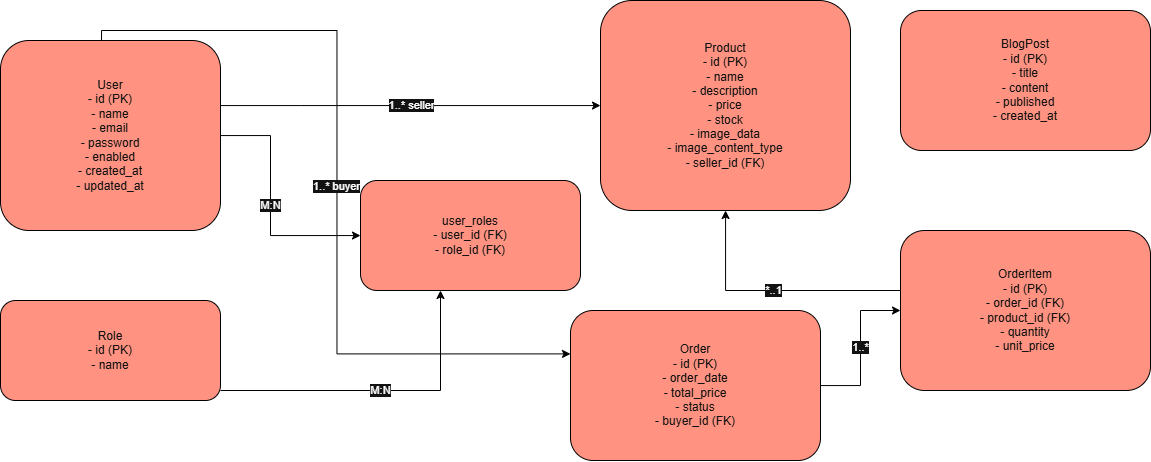

The diagram above was exported from draw.io. Its source (the exported page's mxGraphModel, read from the mxfile embedded in the PNG):
<mxGraphModel dx="1212" dy="628" grid="0" gridSize="10" guides="1" tooltips="1" connect="1" arrows="1" fold="1" page="1" pageScale="1" pageWidth="850" pageHeight="1100" background="light-dark(#FFFFFF,#FFFFFF)" math="0" shadow="0">
  <root>
    <mxCell id="0" />
    <mxCell id="1" parent="0" />
    <mxCell id="G9eist3GmMEE2IVjLvo6-1" parent="1" style="rounded=1;whiteSpace=wrap;html=1;fillColor=#e51400;strokeColor=light-dark(#B20000,#000000);fontColor=#ffffff;" value="User&#10;- id (PK)&#10;- name&#10;- email&#10;- password&#10;- enabled&#10;- created_at&#10;- updated_at" vertex="1">
      <mxGeometry height="190" width="220" x="90" y="100" as="geometry" />
    </mxCell>
    <mxCell id="G9eist3GmMEE2IVjLvo6-2" parent="1" style="rounded=1;whiteSpace=wrap;html=1;fillColor=#e51400;strokeColor=light-dark(#B20000,#000000);fontColor=#ffffff;" value="Role&#10;- id (PK)&#10;- name" vertex="1">
      <mxGeometry height="100" width="220" x="90" y="360" as="geometry" />
    </mxCell>
    <mxCell id="G9eist3GmMEE2IVjLvo6-3" parent="1" style="rounded=1;whiteSpace=wrap;html=1;fillColor=#e51400;strokeColor=light-dark(#B20000,#000000);fontColor=#ffffff;" value="user_roles&#10;- user_id (FK)&#10;- role_id (FK)" vertex="1">
      <mxGeometry height="110" width="220" x="450" y="240" as="geometry" />
    </mxCell>
    <mxCell id="G9eist3GmMEE2IVjLvo6-4" parent="1" style="rounded=1;whiteSpace=wrap;html=1;fillColor=#e51400;strokeColor=light-dark(#B20000,#000000);fontColor=#ffffff;" value="Product&#10;- id (PK)&#10;- name&#10;- description&#10;- price&#10;- stock&#10;- image_data&#10;- image_content_type&#10;- seller_id (FK)" vertex="1">
      <mxGeometry height="210" width="250" x="690" y="60" as="geometry" />
    </mxCell>
    <mxCell id="G9eist3GmMEE2IVjLvo6-5" parent="1" style="rounded=1;whiteSpace=wrap;html=1;fillColor=#e51400;strokeColor=light-dark(#B20000,#000000);fontColor=#ffffff;" value="Order&#10;- id (PK)&#10;- order_date&#10;- total_price&#10;- status&#10;- buyer_id (FK)" vertex="1">
      <mxGeometry height="150" width="250" x="660" y="370" as="geometry" />
    </mxCell>
    <mxCell id="G9eist3GmMEE2IVjLvo6-6" parent="1" style="rounded=1;whiteSpace=wrap;html=1;fillColor=#e51400;strokeColor=light-dark(#B20000,#000000);fontColor=#ffffff;" value="OrderItem&#10;- id (PK)&#10;- order_id (FK)&#10;- product_id (FK)&#10;- quantity&#10;- unit_price" vertex="1">
      <mxGeometry height="160" width="250" x="990" y="290" as="geometry" />
    </mxCell>
    <mxCell id="G9eist3GmMEE2IVjLvo6-7" parent="1" style="rounded=1;whiteSpace=wrap;html=1;fillColor=#e51400;strokeColor=light-dark(#B20000,#000000);fontColor=#ffffff;" value="BlogPost&#10;- id (PK)&#10;- title&#10;- content&#10;- published&#10;- created_at" vertex="1">
      <mxGeometry height="140" width="250" x="990" y="70" as="geometry" />
    </mxCell>
    <mxCell id="G9eist3GmMEE2IVjLvo6-8" edge="1" parent="1" source="G9eist3GmMEE2IVjLvo6-1" style="edgeStyle=orthogonalEdgeStyle;rounded=0;orthogonalLoop=1;jettySize=auto;html=1;endArrow=classic;fillColor=#e51400;strokeColor=light-dark(#B20000,#000000);" target="G9eist3GmMEE2IVjLvo6-4" value="1..* seller">
      <mxGeometry relative="1" as="geometry">
        <Array as="points">
          <mxPoint x="390" y="165" />
          <mxPoint x="390" y="165" />
        </Array>
      </mxGeometry>
    </mxCell>
    <mxCell id="G9eist3GmMEE2IVjLvo6-9" edge="1" parent="1" style="edgeStyle=orthogonalEdgeStyle;rounded=0;orthogonalLoop=1;jettySize=auto;html=1;endArrow=classic;entryX=-0.002;entryY=0.556;entryDx=0;entryDy=0;entryPerimeter=0;fillColor=#e51400;strokeColor=light-dark(#B20000,#000000);" value="1..* buyer">
      <mxGeometry relative="1" as="geometry">
        <Array as="points">
          <mxPoint x="190.5" y="90" />
          <mxPoint x="426.5" y="90" />
          <mxPoint x="426.5" y="413" />
        </Array>
        <mxPoint x="191" y="100" as="sourcePoint" />
        <mxPoint x="660" y="413.4" as="targetPoint" />
      </mxGeometry>
    </mxCell>
    <mxCell id="G9eist3GmMEE2IVjLvo6-10" edge="1" parent="1" source="G9eist3GmMEE2IVjLvo6-5" style="edgeStyle=orthogonalEdgeStyle;rounded=0;orthogonalLoop=1;jettySize=auto;html=1;endArrow=classic;fillColor=#e51400;strokeColor=light-dark(#B20000,#000000);" target="G9eist3GmMEE2IVjLvo6-6" value="1..*">
      <mxGeometry relative="1" as="geometry" />
    </mxCell>
    <mxCell id="G9eist3GmMEE2IVjLvo6-11" edge="1" parent="1" source="G9eist3GmMEE2IVjLvo6-6" style="edgeStyle=orthogonalEdgeStyle;rounded=0;orthogonalLoop=1;jettySize=auto;html=1;endArrow=classic;fillColor=#e51400;strokeColor=light-dark(#B20000,#000000);" target="G9eist3GmMEE2IVjLvo6-4" value="*..1">
      <mxGeometry relative="1" as="geometry">
        <Array as="points">
          <mxPoint x="815" y="350" />
        </Array>
      </mxGeometry>
    </mxCell>
    <mxCell id="G9eist3GmMEE2IVjLvo6-12" edge="1" parent="1" source="G9eist3GmMEE2IVjLvo6-1" style="edgeStyle=orthogonalEdgeStyle;rounded=0;orthogonalLoop=1;jettySize=auto;html=1;endArrow=classic;fillColor=#e51400;strokeColor=light-dark(#B20000,#000000);" target="G9eist3GmMEE2IVjLvo6-3" value="M:N">
      <mxGeometry relative="1" as="geometry">
        <Array as="points">
          <mxPoint x="360" y="195" />
          <mxPoint x="360" y="295" />
        </Array>
      </mxGeometry>
    </mxCell>
    <mxCell id="G9eist3GmMEE2IVjLvo6-13" edge="1" parent="1" style="edgeStyle=orthogonalEdgeStyle;rounded=0;orthogonalLoop=1;jettySize=auto;html=1;endArrow=classic;fillColor=#e51400;strokeColor=light-dark(#B20000,#000000);" value="M:N">
      <mxGeometry relative="1" as="geometry">
        <Array as="points">
          <mxPoint x="530" y="450" />
        </Array>
        <mxPoint x="310" y="450" as="sourcePoint" />
        <mxPoint x="530.0000000000002" y="350" as="targetPoint" />
      </mxGeometry>
    </mxCell>
  </root>
</mxGraphModel>